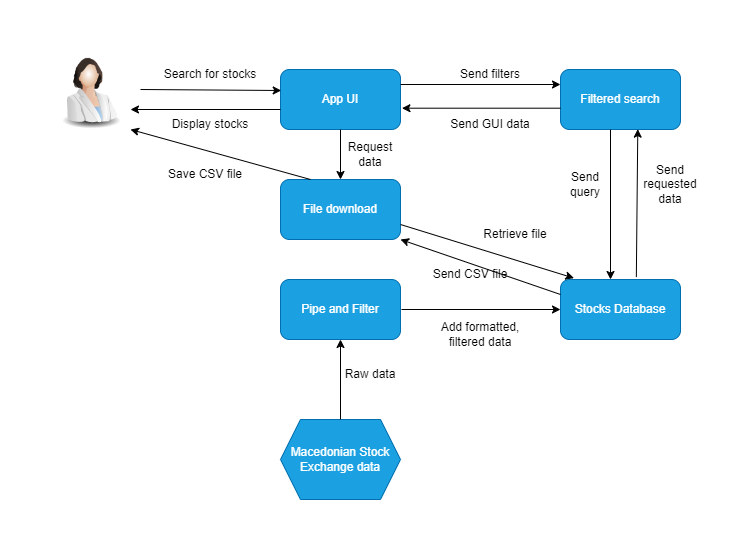

The diagram above was exported from draw.io. Its source (the exported page's mxGraphModel, read from the mxfile embedded in the PNG):
<mxGraphModel dx="1062" dy="603" grid="1" gridSize="10" guides="1" tooltips="1" connect="1" arrows="1" fold="1" page="1" pageScale="1" pageWidth="850" pageHeight="1100" math="0" shadow="0">
  <root>
    <mxCell id="0" />
    <mxCell id="1" parent="0" />
    <mxCell id="J6jDzH0lCSKPuFTu-zTE-91" value="" style="image;html=1;image=img/lib/clip_art/people/Scientist_Woman_128x128.png" vertex="1" parent="1">
      <mxGeometry x="110" y="110" width="80" height="80" as="geometry" />
    </mxCell>
    <mxCell id="J6jDzH0lCSKPuFTu-zTE-93" value="App UI" style="rounded=1;whiteSpace=wrap;html=1;fillColor=#1ba1e2;strokeColor=#006EAF;fontColor=#ffffff;" vertex="1" parent="1">
      <mxGeometry x="340" y="130" width="120" height="60" as="geometry" />
    </mxCell>
    <mxCell id="J6jDzH0lCSKPuFTu-zTE-94" value="" style="endArrow=classic;html=1;rounded=0;entryX=0.006;entryY=0.35;entryDx=0;entryDy=0;entryPerimeter=0;" edge="1" parent="1" target="J6jDzH0lCSKPuFTu-zTE-93">
      <mxGeometry width="50" height="50" relative="1" as="geometry">
        <mxPoint x="200" y="150" as="sourcePoint" />
        <mxPoint x="250" y="170" as="targetPoint" />
      </mxGeometry>
    </mxCell>
    <mxCell id="J6jDzH0lCSKPuFTu-zTE-95" value="Search for stocks" style="text;html=1;align=center;verticalAlign=middle;whiteSpace=wrap;rounded=0;" vertex="1" parent="1">
      <mxGeometry x="210" y="120" width="120" height="30" as="geometry" />
    </mxCell>
    <mxCell id="J6jDzH0lCSKPuFTu-zTE-96" value="Filtered search" style="rounded=1;whiteSpace=wrap;html=1;fillColor=#1ba1e2;strokeColor=#006EAF;fontColor=#ffffff;" vertex="1" parent="1">
      <mxGeometry x="620" y="130" width="120" height="60" as="geometry" />
    </mxCell>
    <mxCell id="J6jDzH0lCSKPuFTu-zTE-97" value="" style="endArrow=classic;html=1;rounded=0;entryX=0;entryY=0.25;entryDx=0;entryDy=0;exitX=1;exitY=0.25;exitDx=0;exitDy=0;" edge="1" parent="1" source="J6jDzH0lCSKPuFTu-zTE-93" target="J6jDzH0lCSKPuFTu-zTE-96">
      <mxGeometry width="50" height="50" relative="1" as="geometry">
        <mxPoint x="480" y="200" as="sourcePoint" />
        <mxPoint x="530" y="150" as="targetPoint" />
      </mxGeometry>
    </mxCell>
    <mxCell id="J6jDzH0lCSKPuFTu-zTE-98" value="Send filters" style="text;html=1;align=center;verticalAlign=middle;whiteSpace=wrap;rounded=0;" vertex="1" parent="1">
      <mxGeometry x="500" y="120" width="100" height="30" as="geometry" />
    </mxCell>
    <mxCell id="J6jDzH0lCSKPuFTu-zTE-99" value="Stocks Database" style="rounded=1;whiteSpace=wrap;html=1;fillColor=#1ba1e2;strokeColor=#006EAF;fontColor=#ffffff;" vertex="1" parent="1">
      <mxGeometry x="620" y="340" width="120" height="60" as="geometry" />
    </mxCell>
    <mxCell id="J6jDzH0lCSKPuFTu-zTE-100" value="" style="endArrow=classic;html=1;rounded=0;" edge="1" parent="1">
      <mxGeometry width="50" height="50" relative="1" as="geometry">
        <mxPoint x="670" y="190" as="sourcePoint" />
        <mxPoint x="670" y="340" as="targetPoint" />
        <Array as="points" />
      </mxGeometry>
    </mxCell>
    <mxCell id="J6jDzH0lCSKPuFTu-zTE-101" value="Send query" style="text;html=1;align=center;verticalAlign=middle;whiteSpace=wrap;rounded=0;" vertex="1" parent="1">
      <mxGeometry x="620" y="230" width="50" height="30" as="geometry" />
    </mxCell>
    <mxCell id="J6jDzH0lCSKPuFTu-zTE-103" value="Macedonian Stock Exchange data" style="shape=hexagon;perimeter=hexagonPerimeter2;whiteSpace=wrap;html=1;fixedSize=1;fillColor=#1ba1e2;fontColor=#ffffff;strokeColor=#006EAF;" vertex="1" parent="1">
      <mxGeometry x="340" y="480" width="120" height="80" as="geometry" />
    </mxCell>
    <mxCell id="J6jDzH0lCSKPuFTu-zTE-105" value="Pipe and Filter" style="rounded=1;whiteSpace=wrap;html=1;fillColor=#1ba1e2;strokeColor=#006EAF;fontColor=#ffffff;" vertex="1" parent="1">
      <mxGeometry x="340" y="340" width="120" height="60" as="geometry" />
    </mxCell>
    <mxCell id="J6jDzH0lCSKPuFTu-zTE-106" value="" style="endArrow=classic;html=1;rounded=0;entryX=0;entryY=0.5;entryDx=0;entryDy=0;" edge="1" parent="1" target="J6jDzH0lCSKPuFTu-zTE-99">
      <mxGeometry width="50" height="50" relative="1" as="geometry">
        <mxPoint x="461" y="370" as="sourcePoint" />
        <mxPoint x="530" y="380" as="targetPoint" />
      </mxGeometry>
    </mxCell>
    <mxCell id="J6jDzH0lCSKPuFTu-zTE-107" value="" style="endArrow=classic;html=1;rounded=0;entryX=0.5;entryY=1;entryDx=0;entryDy=0;exitX=0.5;exitY=0;exitDx=0;exitDy=0;" edge="1" parent="1" source="J6jDzH0lCSKPuFTu-zTE-103" target="J6jDzH0lCSKPuFTu-zTE-105">
      <mxGeometry width="50" height="50" relative="1" as="geometry">
        <mxPoint x="360" y="490" as="sourcePoint" />
        <mxPoint x="410" y="440" as="targetPoint" />
      </mxGeometry>
    </mxCell>
    <mxCell id="J6jDzH0lCSKPuFTu-zTE-108" value="Add formatted, filtered data" style="text;html=1;align=center;verticalAlign=middle;whiteSpace=wrap;rounded=0;" vertex="1" parent="1">
      <mxGeometry x="480" y="380" width="120" height="30" as="geometry" />
    </mxCell>
    <mxCell id="J6jDzH0lCSKPuFTu-zTE-109" value="Raw data" style="text;html=1;align=center;verticalAlign=middle;whiteSpace=wrap;rounded=0;" vertex="1" parent="1">
      <mxGeometry x="400" y="420" width="60" height="30" as="geometry" />
    </mxCell>
    <mxCell id="J6jDzH0lCSKPuFTu-zTE-110" value="" style="endArrow=classic;html=1;rounded=0;entryX=0.644;entryY=0.994;entryDx=0;entryDy=0;exitX=0.632;exitY=-0.04;exitDx=0;exitDy=0;exitPerimeter=0;entryPerimeter=0;" edge="1" parent="1" source="J6jDzH0lCSKPuFTu-zTE-99" target="J6jDzH0lCSKPuFTu-zTE-96">
      <mxGeometry width="50" height="50" relative="1" as="geometry">
        <mxPoint x="770" y="290" as="sourcePoint" />
        <mxPoint x="820" y="240" as="targetPoint" />
      </mxGeometry>
    </mxCell>
    <mxCell id="J6jDzH0lCSKPuFTu-zTE-111" value="Send requested data" style="text;html=1;align=center;verticalAlign=middle;whiteSpace=wrap;rounded=0;" vertex="1" parent="1">
      <mxGeometry x="700" y="230" width="60" height="30" as="geometry" />
    </mxCell>
    <mxCell id="J6jDzH0lCSKPuFTu-zTE-112" value="" style="endArrow=classic;html=1;rounded=0;entryX=1.012;entryY=0.645;entryDx=0;entryDy=0;entryPerimeter=0;exitX=0.001;exitY=0.645;exitDx=0;exitDy=0;exitPerimeter=0;" edge="1" parent="1" source="J6jDzH0lCSKPuFTu-zTE-96" target="J6jDzH0lCSKPuFTu-zTE-93">
      <mxGeometry width="50" height="50" relative="1" as="geometry">
        <mxPoint x="480" y="230" as="sourcePoint" />
        <mxPoint x="530" y="180" as="targetPoint" />
      </mxGeometry>
    </mxCell>
    <mxCell id="J6jDzH0lCSKPuFTu-zTE-115" value="Display stocks" style="text;html=1;align=center;verticalAlign=middle;whiteSpace=wrap;rounded=0;" vertex="1" parent="1">
      <mxGeometry x="225" y="170" width="90" height="30" as="geometry" />
    </mxCell>
    <mxCell id="J6jDzH0lCSKPuFTu-zTE-116" value="" style="endArrow=classic;html=1;rounded=0;entryX=1;entryY=0.75;entryDx=0;entryDy=0;" edge="1" parent="1" target="J6jDzH0lCSKPuFTu-zTE-91">
      <mxGeometry width="50" height="50" relative="1" as="geometry">
        <mxPoint x="340" y="170" as="sourcePoint" />
        <mxPoint x="290" y="180" as="targetPoint" />
      </mxGeometry>
    </mxCell>
    <mxCell id="J6jDzH0lCSKPuFTu-zTE-117" value="Send GUI data" style="text;html=1;align=center;verticalAlign=middle;whiteSpace=wrap;rounded=0;" vertex="1" parent="1">
      <mxGeometry x="495" y="170" width="110" height="30" as="geometry" />
    </mxCell>
    <mxCell id="J6jDzH0lCSKPuFTu-zTE-118" value="File download" style="rounded=1;whiteSpace=wrap;html=1;fillColor=#1ba1e2;strokeColor=#006EAF;fontColor=#ffffff;" vertex="1" parent="1">
      <mxGeometry x="340" y="240" width="120" height="60" as="geometry" />
    </mxCell>
    <mxCell id="J6jDzH0lCSKPuFTu-zTE-119" value="" style="endArrow=classic;html=1;rounded=0;exitX=0.5;exitY=1;exitDx=0;exitDy=0;entryX=0.5;entryY=0;entryDx=0;entryDy=0;" edge="1" parent="1" source="J6jDzH0lCSKPuFTu-zTE-93" target="J6jDzH0lCSKPuFTu-zTE-118">
      <mxGeometry width="50" height="50" relative="1" as="geometry">
        <mxPoint x="410" y="240" as="sourcePoint" />
        <mxPoint x="460" y="190" as="targetPoint" />
      </mxGeometry>
    </mxCell>
    <mxCell id="J6jDzH0lCSKPuFTu-zTE-120" value="Request data" style="text;html=1;align=center;verticalAlign=middle;whiteSpace=wrap;rounded=0;" vertex="1" parent="1">
      <mxGeometry x="400" y="200" width="60" height="30" as="geometry" />
    </mxCell>
    <mxCell id="J6jDzH0lCSKPuFTu-zTE-121" value="" style="endArrow=classic;html=1;rounded=0;entryX=1;entryY=1;entryDx=0;entryDy=0;exitX=0.25;exitY=0;exitDx=0;exitDy=0;" edge="1" parent="1" source="J6jDzH0lCSKPuFTu-zTE-118" target="J6jDzH0lCSKPuFTu-zTE-91">
      <mxGeometry width="50" height="50" relative="1" as="geometry">
        <mxPoint x="340" y="260" as="sourcePoint" />
        <mxPoint x="390" y="210" as="targetPoint" />
      </mxGeometry>
    </mxCell>
    <mxCell id="J6jDzH0lCSKPuFTu-zTE-122" value="Retrieve file" style="text;html=1;align=center;verticalAlign=middle;whiteSpace=wrap;rounded=0;" vertex="1" parent="1">
      <mxGeometry x="530" y="280" width="90" height="30" as="geometry" />
    </mxCell>
    <mxCell id="J6jDzH0lCSKPuFTu-zTE-123" value="" style="endArrow=classic;html=1;rounded=0;exitX=1;exitY=0.75;exitDx=0;exitDy=0;entryX=0.112;entryY=-0.023;entryDx=0;entryDy=0;entryPerimeter=0;" edge="1" parent="1" source="J6jDzH0lCSKPuFTu-zTE-118" target="J6jDzH0lCSKPuFTu-zTE-99">
      <mxGeometry width="50" height="50" relative="1" as="geometry">
        <mxPoint x="530" y="340" as="sourcePoint" />
        <mxPoint x="580" y="290" as="targetPoint" />
      </mxGeometry>
    </mxCell>
    <mxCell id="J6jDzH0lCSKPuFTu-zTE-124" value="" style="endArrow=classic;html=1;rounded=0;exitX=0;exitY=0.25;exitDx=0;exitDy=0;entryX=1;entryY=1;entryDx=0;entryDy=0;" edge="1" parent="1" source="J6jDzH0lCSKPuFTu-zTE-99" target="J6jDzH0lCSKPuFTu-zTE-118">
      <mxGeometry width="50" height="50" relative="1" as="geometry">
        <mxPoint x="480" y="360" as="sourcePoint" />
        <mxPoint x="450" y="290" as="targetPoint" />
      </mxGeometry>
    </mxCell>
    <mxCell id="J6jDzH0lCSKPuFTu-zTE-125" value="Send CSV file" style="text;html=1;align=center;verticalAlign=middle;whiteSpace=wrap;rounded=0;" vertex="1" parent="1">
      <mxGeometry x="490" y="320" width="80" height="30" as="geometry" />
    </mxCell>
    <mxCell id="J6jDzH0lCSKPuFTu-zTE-126" value="Save CSV file" style="text;html=1;align=center;verticalAlign=middle;whiteSpace=wrap;rounded=0;" vertex="1" parent="1">
      <mxGeometry x="215" y="220" width="100" height="30" as="geometry" />
    </mxCell>
  </root>
</mxGraphModel>